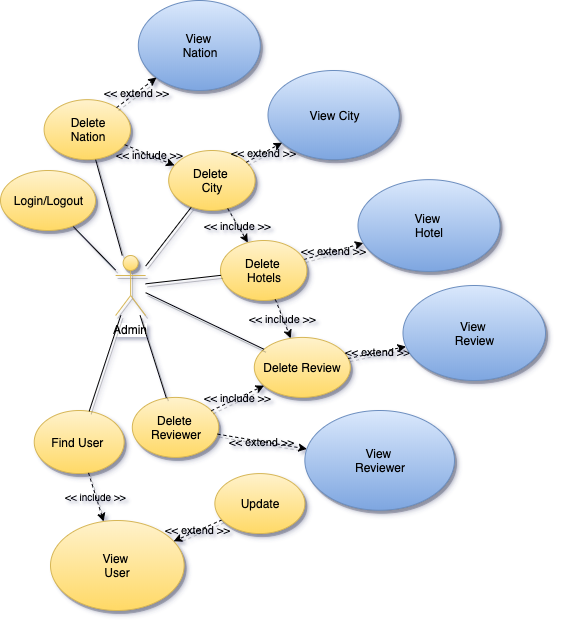

The diagram above was exported from draw.io. Its source (the exported page's mxGraphModel, read from the mxfile embedded in the PNG):
<mxGraphModel dx="932" dy="1778" grid="1" gridSize="10" guides="1" tooltips="1" connect="1" arrows="1" fold="1" page="1" pageScale="1" pageWidth="827" pageHeight="1169" math="0" shadow="0">
  <root>
    <mxCell id="0" />
    <mxCell id="1" parent="0" />
    <mxCell id="2" style="edgeStyle=none;rounded=0;orthogonalLoop=1;jettySize=auto;html=1;endArrow=none;endFill=0;shadow=1;" edge="1" source="7" target="18" parent="1">
      <mxGeometry relative="1" as="geometry">
        <mxPoint x="94.35000000000002" y="423.0963986473462" as="sourcePoint" />
        <mxPoint x="173.5638501437004" y="699.3428192310325" as="targetPoint" />
      </mxGeometry>
    </mxCell>
    <mxCell id="3" value="Delete Review" style="ellipse;whiteSpace=wrap;html=1;fillColor=#fff2cc;strokeColor=#d6b656;shadow=1;gradientColor=#ffd966;" vertex="1" parent="1">
      <mxGeometry x="273.8099999999999" y="826.92" width="96" height="60" as="geometry" />
    </mxCell>
    <mxCell id="4" style="edgeStyle=none;rounded=0;orthogonalLoop=1;jettySize=auto;html=1;endArrow=none;endFill=0;shadow=1;" edge="1" source="7" target="23" parent="1">
      <mxGeometry relative="1" as="geometry">
        <mxPoint x="94.35000000000002" y="442.04237672762747" as="sourcePoint" />
        <mxPoint x="222.80103525085292" y="745.5874181415461" as="targetPoint" />
      </mxGeometry>
    </mxCell>
    <mxCell id="5" style="edgeStyle=none;rounded=0;orthogonalLoop=1;jettySize=auto;html=1;endArrow=none;endFill=0;shadow=1;" edge="1" source="6" target="7" parent="1">
      <mxGeometry relative="1" as="geometry">
        <mxPoint x="205.13" y="685" as="targetPoint" />
      </mxGeometry>
    </mxCell>
    <mxCell id="6" value="Login/Logout" style="ellipse;whiteSpace=wrap;html=1;fillColor=#fff2cc;strokeColor=#d6b656;gradientColor=#ffd966;shadow=1;" vertex="1" parent="1">
      <mxGeometry x="19.999999999999993" y="660" width="95" height="60" as="geometry" />
    </mxCell>
    <mxCell id="7" value="Admin" style="shape=umlActor;verticalLabelPosition=bottom;labelBackgroundColor=#ffffff;verticalAlign=top;html=1;outlineConnect=0;fillColor=#fff2cc;strokeColor=#d6b656;shadow=1;gradientColor=#ffd966;" vertex="1" parent="1">
      <mxGeometry x="135.13" y="745" width="30" height="60" as="geometry" />
    </mxCell>
    <mxCell id="8" value="View&amp;nbsp;&lt;br&gt;Nation" style="ellipse;whiteSpace=wrap;html=1;fillColor=#dae8fc;strokeColor=#6c8ebf;shadow=1;gradientColor=#7ea6e0;" vertex="1" parent="1">
      <mxGeometry x="157.84" y="490" width="121.97" height="90" as="geometry" />
    </mxCell>
    <mxCell id="9" style="edgeStyle=none;rounded=0;orthogonalLoop=1;jettySize=auto;html=1;exitX=0.5;exitY=0;exitDx=0;exitDy=0;labelBackgroundColor=none;endArrow=blockThin;endFill=0;endSize=22;strokeColor=#000000;strokeWidth=1;fontSize=10;" edge="1" parent="1">
      <mxGeometry relative="1" as="geometry">
        <mxPoint x="551.3300000000004" y="875" as="sourcePoint" />
        <mxPoint x="551.3300000000004" y="875" as="targetPoint" />
      </mxGeometry>
    </mxCell>
    <mxCell id="10" value="Find User&amp;nbsp;" style="ellipse;whiteSpace=wrap;html=1;fillColor=#fff2cc;strokeColor=#d6b656;shadow=1;gradientColor=#ffd966;" vertex="1" parent="1">
      <mxGeometry x="53.739999999999995" y="900" width="89.87" height="63.08" as="geometry" />
    </mxCell>
    <mxCell id="11" value="View&amp;nbsp;&lt;br&gt;User" style="ellipse;whiteSpace=wrap;html=1;fillColor=#fff2cc;strokeColor=#d6b656;shadow=1;gradientColor=#ffd966;" vertex="1" parent="1">
      <mxGeometry x="70" y="1010" width="133.61" height="90" as="geometry" />
    </mxCell>
    <mxCell id="12" style="edgeStyle=none;rounded=0;orthogonalLoop=1;jettySize=auto;html=1;dashed=1;endArrow=classic;endFill=1;shadow=1;fillColor=#60a917;strokeColor=#000000;" edge="1" source="10" target="11" parent="1">
      <mxGeometry relative="1" as="geometry">
        <mxPoint x="-13.330005517911218" y="431.28771270483776" as="sourcePoint" />
        <mxPoint x="580.8188649923512" y="623.3232173896668" as="targetPoint" />
      </mxGeometry>
    </mxCell>
    <mxCell id="13" value="&lt;span style=&quot;color: rgba(0 , 0 , 0 , 0) ; font-family: monospace ; font-size: 0px ; background-color: rgb(248 , 249 , 250)&quot;&gt;%3CmxGraphModel%3E%3Croot%3E%3CmxCell%20id%3D%220%22%2F%3E%3CmxCell%20id%3D%221%22%20parent%3D%220%22%2F%3E%3CmxCell%20id%3D%222%22%20value%3D%22%26lt%3B%26lt%3B%20include%20%26gt%3B%26gt%3B%22%20style%3D%22text%3Balign%3Dcenter%3BverticalAlign%3Dmiddle%3Bresizable%3D0%3Bpoints%3D%5B%5D%3BlabelBackgroundColor%3Dnone%3BfontSize%3D10%3B%22%20vertex%3D%221%22%20connectable%3D%220%22%20parent%3D%221%22%3E%3CmxGeometry%20x%3D%22412.5997044772905%22%20y%3D%2293.68115078463723%22%20as%3D%22geometry%22%3E%3CmxPoint%20as%3D%22offset%22%2F%3E%3C%2FmxGeometry%3E%3C%2FmxCell%3E%3C%2Froot%3E%3C%2FmxGraphModel%3E&lt;/span&gt;&lt;span style=&quot;color: rgba(0 , 0 , 0 , 0) ; font-family: monospace ; font-size: 0px ; background-color: rgb(248 , 249 , 250)&quot;&gt;%3CmxGraphModel%3E%3Croot%3E%3CmxCell%20id%3D%220%22%2F%3E%3CmxCell%20id%3D%221%22%20parent%3D%220%22%2F%3E%3CmxCell%20id%3D%222%22%20value%3D%22%26lt%3B%26lt%3B%20include%20%26gt%3B%26gt%3B%22%20style%3D%22text%3Balign%3Dcenter%3BverticalAlign%3Dmiddle%3Bresizable%3D0%3Bpoints%3D%5B%5D%3BlabelBackgroundColor%3Dnone%3BfontSize%3D10%3B%22%20vertex%3D%221%22%20connectable%3D%220%22%20parent%3D%221%22%3E%3CmxGeometry%20x%3D%22412.5997044772905%22%20y%3D%2293.68115078463723%22%20as%3D%22geometry%22%3E%3CmxPoint%20as%3D%22offset%22%2F%3E%3C%2FmxGeometry%3E%3C%2FmxCell%3E%3C%2Froot%3E%3C%2FmxGraphModel%3E&lt;/span&gt;" style="text;html=1;align=center;verticalAlign=middle;resizable=0;points=[];labelBackgroundColor=#ffffff;fontSize=10;" vertex="1" connectable="0" parent="12">
      <mxGeometry x="-0.1183" y="-1" relative="1" as="geometry">
        <mxPoint as="offset" />
      </mxGeometry>
    </mxCell>
    <mxCell id="14" value="&lt;span style=&quot;&quot;&gt;&amp;lt;&amp;lt; include &amp;gt;&amp;gt;&lt;/span&gt;" style="text;html=1;align=center;verticalAlign=middle;resizable=0;points=[];labelBackgroundColor=none;fontSize=10;" vertex="1" connectable="0" parent="12">
      <mxGeometry x="-0.0423" relative="1" as="geometry">
        <mxPoint as="offset" />
      </mxGeometry>
    </mxCell>
    <mxCell id="15" value="&amp;lt;&amp;lt; extend &amp;gt;&amp;gt;" style="edgeStyle=none;rounded=0;orthogonalLoop=1;jettySize=auto;html=1;dashed=1;endArrow=classic;endFill=1;shadow=1;labelBackgroundColor=none;" edge="1" source="16" target="11" parent="1">
      <mxGeometry relative="1" as="geometry">
        <mxPoint x="5.1299999999999955" y="395" as="sourcePoint" />
        <mxPoint x="179.172486467456" y="424.38808101923223" as="targetPoint" />
      </mxGeometry>
    </mxCell>
    <mxCell id="16" value="Update" style="ellipse;whiteSpace=wrap;html=1;fillColor=#fff2cc;strokeColor=#d6b656;shadow=1;gradientColor=#ffd966;" vertex="1" parent="1">
      <mxGeometry x="234.35999999999999" y="963.08" width="90" height="60" as="geometry" />
    </mxCell>
    <mxCell id="17" style="edgeStyle=none;rounded=0;orthogonalLoop=1;jettySize=auto;html=1;endArrow=none;endFill=0;shadow=1;" edge="1" source="10" target="7" parent="1">
      <mxGeometry relative="1" as="geometry">
        <mxPoint x="145.13" y="799.5725388601036" as="targetPoint" />
        <mxPoint x="93.54064256660138" y="849.9141960469769" as="sourcePoint" />
      </mxGeometry>
    </mxCell>
    <mxCell id="18" value="Delete&lt;br&gt;Nation" style="ellipse;whiteSpace=wrap;html=1;fillColor=#fff2cc;strokeColor=#d6b656;shadow=1;gradientColor=#ffd966;" vertex="1" parent="1">
      <mxGeometry x="63.609999999999886" y="589.16" width="86.39" height="60" as="geometry" />
    </mxCell>
    <mxCell id="19" value="&amp;lt;&amp;lt; extend &amp;gt;&amp;gt;" style="edgeStyle=none;rounded=0;orthogonalLoop=1;jettySize=auto;html=1;dashed=1;endArrow=classic;endFill=1;shadow=1;labelBackgroundColor=none;" edge="1" source="18" target="8" parent="1">
      <mxGeometry relative="1" as="geometry">
        <mxPoint x="440.99547879578074" y="606.5631200072016" as="sourcePoint" />
        <mxPoint x="557.8399277617158" y="575.4828492704901" as="targetPoint" />
      </mxGeometry>
    </mxCell>
    <mxCell id="20" value="View City" style="ellipse;whiteSpace=wrap;html=1;fillColor=#dae8fc;strokeColor=#6c8ebf;shadow=1;gradientColor=#7ea6e0;" vertex="1" parent="1">
      <mxGeometry x="287.5" y="560.0000000000001" width="131.3" height="89.16" as="geometry" />
    </mxCell>
    <mxCell id="21" value="&amp;lt;&amp;lt; extend &amp;gt;&amp;gt;" style="edgeStyle=none;rounded=0;orthogonalLoop=1;jettySize=auto;html=1;dashed=1;endArrow=classic;endFill=1;shadow=1;labelBackgroundColor=none;" edge="1" source="25" target="28" parent="1">
      <mxGeometry relative="1" as="geometry">
        <mxPoint x="447.88412025406876" y="863.1288227044088" as="sourcePoint" />
        <mxPoint x="654.4832010899094" y="797.4583994550453" as="targetPoint" />
      </mxGeometry>
    </mxCell>
    <mxCell id="22" value="&amp;lt;&amp;lt; extend &amp;gt;&amp;gt;" style="edgeStyle=none;rounded=0;orthogonalLoop=1;jettySize=auto;html=1;dashed=1;endArrow=classic;endFill=1;shadow=1;labelBackgroundColor=none;" edge="1" source="3" target="32" parent="1">
      <mxGeometry relative="1" as="geometry">
        <mxPoint x="412.1026783606379" y="588.9136026642823" as="sourcePoint" />
        <mxPoint x="789.038091631246" y="976.2796766146589" as="targetPoint" />
      </mxGeometry>
    </mxCell>
    <mxCell id="23" value="Delete &lt;br&gt;City&lt;br&gt;" style="ellipse;whiteSpace=wrap;html=1;fillColor=#fff2cc;strokeColor=#d6b656;shadow=1;gradientColor=#ffd966;" vertex="1" parent="1">
      <mxGeometry x="188.19" y="640.0000000000002" width="86.39" height="60" as="geometry" />
    </mxCell>
    <mxCell id="24" value="&amp;lt;&amp;lt; extend &amp;gt;&amp;gt;" style="edgeStyle=none;rounded=0;orthogonalLoop=1;jettySize=auto;html=1;dashed=1;endArrow=classic;endFill=1;shadow=1;labelBackgroundColor=none;" edge="1" source="23" target="20" parent="1">
      <mxGeometry relative="1" as="geometry">
        <mxPoint x="292.9398876054446" y="635.5872636978379" as="sourcePoint" />
        <mxPoint x="319.1699242420199" y="546.3649688071073" as="targetPoint" />
      </mxGeometry>
    </mxCell>
    <mxCell id="25" value="Delete &lt;br&gt;Hotels" style="ellipse;whiteSpace=wrap;html=1;fillColor=#fff2cc;strokeColor=#d6b656;shadow=1;gradientColor=#ffd966;" vertex="1" parent="1">
      <mxGeometry x="239.99999999999994" y="730.0000000000001" width="86.39" height="60" as="geometry" />
    </mxCell>
    <mxCell id="26" value="&amp;lt;&amp;lt; include &amp;gt;&amp;gt;" style="edgeStyle=none;rounded=0;orthogonalLoop=1;jettySize=auto;html=1;dashed=1;endArrow=classic;endFill=1;shadow=1;labelBackgroundColor=none;" edge="1" source="18" target="23" parent="1">
      <mxGeometry relative="1" as="geometry">
        <mxPoint x="266.3166139589456" y="605.9276718393862" as="sourcePoint" />
        <mxPoint x="324.15819100045553" y="572.0265342578" as="targetPoint" />
      </mxGeometry>
    </mxCell>
    <mxCell id="27" style="edgeStyle=none;rounded=0;orthogonalLoop=1;jettySize=auto;html=1;endArrow=none;endFill=0;shadow=1;" edge="1" source="7" target="25" parent="1">
      <mxGeometry relative="1" as="geometry">
        <mxPoint x="637.5500000000001" y="499.45333333333326" as="sourcePoint" />
        <mxPoint x="260.912828047283" y="790.9081129155388" as="targetPoint" />
      </mxGeometry>
    </mxCell>
    <mxCell id="28" value="View&amp;nbsp;&lt;br&gt;Hotel" style="ellipse;whiteSpace=wrap;html=1;fillColor=#dae8fc;strokeColor=#6c8ebf;shadow=1;gradientColor=#7ea6e0;" vertex="1" parent="1">
      <mxGeometry x="377.5" y="669.16" width="142" height="91.79" as="geometry" />
    </mxCell>
    <mxCell id="29" value="&amp;lt;&amp;lt; include &amp;gt;&amp;gt;" style="edgeStyle=none;rounded=0;orthogonalLoop=1;jettySize=auto;html=1;dashed=1;endArrow=classic;endFill=1;shadow=1;labelBackgroundColor=none;" edge="1" source="23" target="25" parent="1">
      <mxGeometry relative="1" as="geometry">
        <mxPoint x="587.2446927329241" y="509.31062591451973" as="sourcePoint" />
        <mxPoint x="795.13" y="675" as="targetPoint" />
      </mxGeometry>
    </mxCell>
    <mxCell id="30" style="edgeStyle=none;rounded=0;orthogonalLoop=1;jettySize=auto;html=1;endArrow=none;endFill=0;shadow=1;" edge="1" source="7" target="3" parent="1">
      <mxGeometry relative="1" as="geometry">
        <mxPoint x="695.13" y="419.36569361248087" as="sourcePoint" />
        <mxPoint x="224.28084129065587" y="845.4432992261227" as="targetPoint" />
      </mxGeometry>
    </mxCell>
    <mxCell id="31" value="View&amp;nbsp;&lt;br&gt;Reviewer" style="ellipse;whiteSpace=wrap;html=1;fillColor=#dae8fc;strokeColor=#6c8ebf;shadow=1;gradientColor=#7ea6e0;" vertex="1" parent="1">
      <mxGeometry x="324.36" y="900.0000000000002" width="149.61" height="99.74" as="geometry" />
    </mxCell>
    <mxCell id="32" value="View&amp;nbsp;&lt;br&gt;Review" style="ellipse;whiteSpace=wrap;html=1;fillColor=#dae8fc;strokeColor=#6c8ebf;shadow=1;gradientColor=#7ea6e0;" vertex="1" parent="1">
      <mxGeometry x="422.5" y="775" width="142.5" height="95" as="geometry" />
    </mxCell>
    <mxCell id="33" value="Delete &lt;br&gt;Reviewer" style="ellipse;whiteSpace=wrap;html=1;fillColor=#fff2cc;strokeColor=#d6b656;shadow=1;gradientColor=#ffd966;" vertex="1" parent="1">
      <mxGeometry x="151.80999999999977" y="886.92" width="86.39" height="60" as="geometry" />
    </mxCell>
    <mxCell id="34" value="&amp;lt;&amp;lt; extend &amp;gt;&amp;gt;" style="edgeStyle=none;rounded=0;orthogonalLoop=1;jettySize=auto;html=1;dashed=1;endArrow=classic;endFill=1;shadow=1;labelBackgroundColor=none;" edge="1" source="33" target="31" parent="1">
      <mxGeometry relative="1" as="geometry">
        <mxPoint x="1340.4872741810932" y="616.2892742206964" as="sourcePoint" />
        <mxPoint x="1297.4984440596877" y="707.7744535014117" as="targetPoint" />
      </mxGeometry>
    </mxCell>
    <mxCell id="35" value="&amp;lt;&amp;lt; include &amp;gt;&amp;gt;" style="edgeStyle=none;rounded=0;orthogonalLoop=1;jettySize=auto;html=1;dashed=1;endArrow=classic;endFill=1;shadow=1;labelBackgroundColor=none;" edge="1" source="33" target="3" parent="1">
      <mxGeometry relative="1" as="geometry">
        <mxPoint x="610.737386834582" y="613.0543758634008" as="sourcePoint" />
        <mxPoint x="673.0838759462998" y="726.9505575016879" as="targetPoint" />
      </mxGeometry>
    </mxCell>
    <mxCell id="36" value="&amp;lt;&amp;lt; include &amp;gt;&amp;gt;" style="edgeStyle=none;rounded=0;orthogonalLoop=1;jettySize=auto;html=1;dashed=1;endArrow=classic;endFill=1;shadow=1;labelBackgroundColor=none;" edge="1" source="25" target="3" parent="1">
      <mxGeometry relative="1" as="geometry">
        <mxPoint x="855.127386834582" y="661.1043758634007" as="sourcePoint" />
        <mxPoint x="917.4738759462998" y="775.0005575016878" as="targetPoint" />
      </mxGeometry>
    </mxCell>
    <mxCell id="37" style="edgeStyle=none;rounded=0;orthogonalLoop=1;jettySize=auto;html=1;endArrow=none;endFill=0;shadow=1;" edge="1" source="7" target="33" parent="1">
      <mxGeometry relative="1" as="geometry">
        <mxPoint x="175.1300000000001" y="788.9969822227185" as="sourcePoint" />
        <mxPoint x="303.86835907653267" y="823.3013110634433" as="targetPoint" />
      </mxGeometry>
    </mxCell>
  </root>
</mxGraphModel>